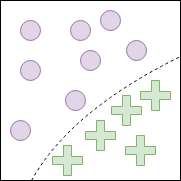

The diagram above was exported from draw.io. Its source (the exported page's mxGraphModel, read from the mxfile embedded in the PNG):
<mxGraphModel dx="1327" dy="928" grid="1" gridSize="10" guides="1" tooltips="1" connect="1" arrows="1" fold="1" page="1" pageScale="1" pageWidth="827" pageHeight="1169" math="0" shadow="0">
  <root>
    <mxCell id="0" />
    <mxCell id="1" parent="0" />
    <mxCell id="jGY1iqnehwOg5qaVvaYS-1" value="" style="whiteSpace=wrap;html=1;aspect=fixed;" vertex="1" parent="1">
      <mxGeometry x="60" y="60" width="180" height="180" as="geometry" />
    </mxCell>
    <mxCell id="jGY1iqnehwOg5qaVvaYS-3" value="" style="ellipse;whiteSpace=wrap;html=1;aspect=fixed;fillColor=#e1d5e7;strokeColor=#9673a6;" vertex="1" parent="1">
      <mxGeometry x="80" y="80" width="20" height="20" as="geometry" />
    </mxCell>
    <mxCell id="jGY1iqnehwOg5qaVvaYS-4" value="" style="ellipse;whiteSpace=wrap;html=1;aspect=fixed;fillColor=#e1d5e7;strokeColor=#9673a6;" vertex="1" parent="1">
      <mxGeometry x="130" y="80" width="20" height="20" as="geometry" />
    </mxCell>
    <mxCell id="jGY1iqnehwOg5qaVvaYS-5" value="" style="ellipse;whiteSpace=wrap;html=1;aspect=fixed;fillColor=#e1d5e7;strokeColor=#9673a6;" vertex="1" parent="1">
      <mxGeometry x="125" y="150" width="20" height="20" as="geometry" />
    </mxCell>
    <mxCell id="jGY1iqnehwOg5qaVvaYS-6" value="" style="ellipse;whiteSpace=wrap;html=1;aspect=fixed;fillColor=#e1d5e7;strokeColor=#9673a6;" vertex="1" parent="1">
      <mxGeometry x="80" y="120" width="20" height="20" as="geometry" />
    </mxCell>
    <mxCell id="jGY1iqnehwOg5qaVvaYS-7" value="" style="ellipse;whiteSpace=wrap;html=1;aspect=fixed;fillColor=#e1d5e7;strokeColor=#9673a6;" vertex="1" parent="1">
      <mxGeometry x="186" y="100" width="20" height="20" as="geometry" />
    </mxCell>
    <mxCell id="jGY1iqnehwOg5qaVvaYS-8" value="" style="ellipse;whiteSpace=wrap;html=1;aspect=fixed;fillColor=#e1d5e7;strokeColor=#9673a6;" vertex="1" parent="1">
      <mxGeometry x="160" y="70" width="20" height="20" as="geometry" />
    </mxCell>
    <mxCell id="jGY1iqnehwOg5qaVvaYS-11" value="" style="shape=cross;whiteSpace=wrap;html=1;size=0.26666666666666666;fillColor=#d5e8d4;strokeColor=#82b366;" vertex="1" parent="1">
      <mxGeometry x="171" y="155" width="30" height="30" as="geometry" />
    </mxCell>
    <mxCell id="jGY1iqnehwOg5qaVvaYS-13" value="" style="shape=cross;whiteSpace=wrap;html=1;size=0.26666666666666666;fillColor=#d5e8d4;strokeColor=#82b366;" vertex="1" parent="1">
      <mxGeometry x="145" y="180" width="30" height="30" as="geometry" />
    </mxCell>
    <mxCell id="jGY1iqnehwOg5qaVvaYS-17" value="" style="shape=cross;whiteSpace=wrap;html=1;size=0.26666666666666666;fillColor=#d5e8d4;strokeColor=#82b366;" vertex="1" parent="1">
      <mxGeometry x="185" y="195" width="30" height="30" as="geometry" />
    </mxCell>
    <mxCell id="jGY1iqnehwOg5qaVvaYS-18" value="" style="shape=cross;whiteSpace=wrap;html=1;size=0.26666666666666666;fillColor=#d5e8d4;strokeColor=#82b366;" vertex="1" parent="1">
      <mxGeometry x="200" y="140" width="30" height="30" as="geometry" />
    </mxCell>
    <mxCell id="jGY1iqnehwOg5qaVvaYS-20" value="" style="shape=cross;whiteSpace=wrap;html=1;size=0.26666666666666666;fillColor=#d5e8d4;strokeColor=#82b366;" vertex="1" parent="1">
      <mxGeometry x="112" y="205" width="30" height="30" as="geometry" />
    </mxCell>
    <mxCell id="jGY1iqnehwOg5qaVvaYS-25" value="" style="endArrow=none;dashed=1;html=1;exitX=0.172;exitY=1;exitDx=0;exitDy=0;exitPerimeter=0;entryX=1;entryY=0.311;entryDx=0;entryDy=0;entryPerimeter=0;curved=1;" edge="1" parent="1" source="jGY1iqnehwOg5qaVvaYS-1" target="jGY1iqnehwOg5qaVvaYS-1">
      <mxGeometry width="50" height="50" relative="1" as="geometry">
        <mxPoint x="60" y="310" as="sourcePoint" />
        <mxPoint x="110" y="260" as="targetPoint" />
        <Array as="points">
          <mxPoint x="130" y="170" />
        </Array>
      </mxGeometry>
    </mxCell>
    <mxCell id="jGY1iqnehwOg5qaVvaYS-27" value="" style="ellipse;whiteSpace=wrap;html=1;aspect=fixed;fillColor=#e1d5e7;strokeColor=#9673a6;" vertex="1" parent="1">
      <mxGeometry x="70" y="180" width="20" height="20" as="geometry" />
    </mxCell>
    <mxCell id="jGY1iqnehwOg5qaVvaYS-28" value="" style="ellipse;whiteSpace=wrap;html=1;aspect=fixed;fillColor=#e1d5e7;strokeColor=#9673a6;" vertex="1" parent="1">
      <mxGeometry x="140" y="110" width="20" height="20" as="geometry" />
    </mxCell>
  </root>
</mxGraphModel>